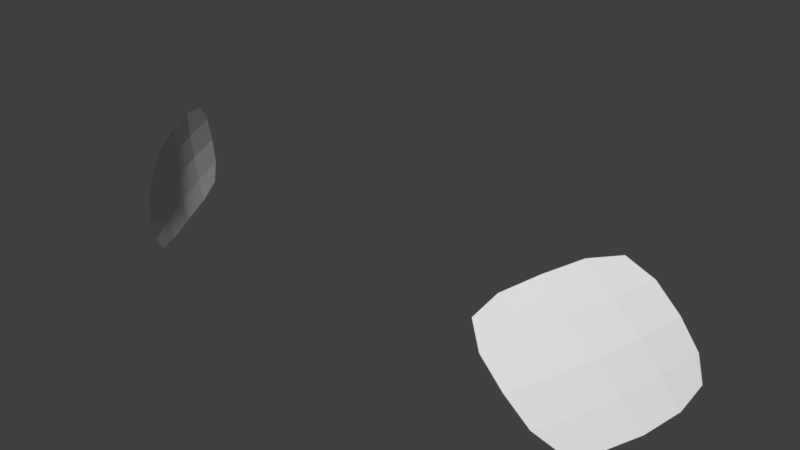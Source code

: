 # Source: Skeleton_Base.blend  (saved by Blender 2.80.75; exported with 4.5.12 LTS)
import bpy
from mathutils import Matrix  # noqa: F401  (used for matrix-valued properties, if any)

bpy.ops.wm.read_factory_settings(use_empty=True)
scene = bpy.context.scene
scene.name = 'Scene'

# ---- collections
col_collection_1 = bpy.data.collections.new('Collection 1'); scene.collection.children.link(col_collection_1)
col_mixamo_duck = bpy.data.collections.new('Mixamo_Duck'); scene.collection.children.link(col_mixamo_duck)

# ---- materials (node trees are filled in below, after node groups)
mat_eyes_003 = bpy.data.materials.new('Eyes.003')
mat_eyes_003.roughness = 0.5

# ---- material node trees
mat_eyes_003.use_nodes = True; mat_eyes_003.node_tree.nodes.clear()
_N = mat_eyes_003.node_tree.nodes; _L = mat_eyes_003.node_tree.links
n0 = _N.new('ShaderNodeOutputMaterial'); n0.name = 'Material Output'; n0.location = (300, 300)
n1 = _N.new('ShaderNodeBsdfPrincipled'); n1.name = 'Principled BSDF'; n1.location = (10, 300)
n1.distribution = 'GGX'
n1.subsurface_method = 'BURLEY'
n1.inputs[3].default_value = 1.45
n1.inputs[27].default_value = (0.0, 0.0, 0.0, 1.0)
n1.inputs[28].default_value = 1.0
n2 = _N.new('ShaderNodeNormalMap'); n2.name = 'Normal Map'; n2.location = (-300, -300)
n2.label = 'Normal/Map'
n2.inputs[0].default_value = 0.14
_L.new(n1.outputs[0], n0.inputs[0])
_L.new(n2.outputs[0], n1.inputs[5])
n0.is_active_output = True

# ---- world
world_world = bpy.data.worlds.new('World'); scene.world = world_world
world_world.color = (0.05088, 0.05088, 0.05088)
world_world.use_sun_shadow = False
world_world.sun_shadow_jitter_overblur = 0.0
world_world.cycles.sampling_method = 'MANUAL'

# ---- meshes
me_plane_011 = bpy.data.meshes.new('Plane.011')
me_plane_011.from_pydata([(-0.8166, 2.577, 9.586), (-0.6818, 2.765, 9.528), (-0.9136, 2.354, 9.637), (-0.6938, 2.652, 9.805), (-0.9187, 2.49, 9.361), (-0.796, 2.672, 9.352), (-0.6021, 2.791, 9.719), (-0.9765, 2.312, 9.44), (-0.8035, 2.463, 9.814), (0.7777, 2.516, 9.568), (0.6814, 2.707, 9.518), (0.8488, 2.3, 9.613), (0.6793, 2.594, 9.781), (0.8542, 2.427, 9.358), (0.7704, 2.604, 9.349), (0.609, 2.737, 9.704), (0.8931, 2.266, 9.429), (0.7617, 2.411, 9.783), (-0.7528, 2.675, 9.558), (-0.8696, 2.535, 9.474), (-0.8687, 2.469, 9.612), (-0.7572, 2.616, 9.696), (-0.7381, 2.726, 9.425), (-0.628, 2.793, 9.633), (-0.9561, 2.315, 9.529), (-0.86, 2.402, 9.741), (-0.7499, 2.554, 9.825), (-0.6353, 2.738, 9.772), (-0.8598, 2.59, 9.341), (-0.9605, 2.385, 9.391), (0.7319, 2.614, 9.543), (0.818, 2.473, 9.463), (0.8156, 2.41, 9.591), (0.7305, 2.556, 9.674), (0.7272, 2.663, 9.418), (0.6342, 2.738, 9.62), (0.8795, 2.265, 9.512), (0.8066, 2.348, 9.712), (0.7215, 2.498, 9.797), (0.6338, 2.681, 9.753), (0.8146, 2.523, 9.339), (0.8822, 2.331, 9.385), (-0.6938, 2.709, 9.666), (-0.8076, 2.635, 9.448), (-0.9179, 2.426, 9.501), (-0.8114, 2.511, 9.721), (0.6832, 2.651, 9.649), (0.7751, 2.57, 9.439), (0.852, 2.369, 9.486), (0.7708, 2.454, 9.695)], [], [(0, 21, 42, 18), (21, 3, 27, 42), (42, 27, 6, 23), (18, 42, 23, 1), (0, 18, 43, 19), (18, 1, 22, 43), (43, 22, 5, 28), (19, 43, 28, 4), (0, 19, 44, 20), (19, 4, 29, 44), (44, 29, 7, 24), (20, 44, 24, 2), (0, 20, 45, 21), (20, 2, 25, 45), (45, 25, 8, 26), (21, 45, 26, 3), (9, 30, 46, 33), (30, 10, 35, 46), (46, 35, 15, 39), (33, 46, 39, 12), (9, 31, 47, 30), (31, 13, 40, 47), (47, 40, 14, 34), (30, 47, 34, 10), (9, 32, 48, 31), (32, 11, 36, 48), (48, 36, 16, 41), (31, 48, 41, 13), (9, 33, 49, 32), (33, 12, 38, 49), (49, 38, 17, 37), (32, 49, 37, 11)])
me_plane_011.polygons.foreach_set('use_smooth', [True] * 32)
_k = set([(0, 18), (0, 19), (0, 20), (0, 21), (1, 18), (2, 20), (3, 21), (4, 19), (9, 30), (9, 31), (9, 32), (9, 33), (10, 30), (11, 32), (12, 33), (13, 31), (18, 42), (18, 43), (19, 43), (19, 44), (20, 44), (20, 45), (21, 42), (21, 45), (22, 43), (23, 42), (24, 44), (25, 45), (26, 45), (27, 42), (28, 43), (29, 44), (30, 46), (30, 47), (31, 47), (31, 48), (32, 48), (32, 49), (33, 46), (33, 49), (34, 47), (35, 46), (36, 48), (37, 49), (38, 49), (39, 46), (40, 47), (41, 48)])
me_plane_011.attributes.new('sharp_edge', 'BOOLEAN', 'EDGE').data.foreach_set('value', [ (min(e.vertices), max(e.vertices)) in _k for e in me_plane_011.edges])
_uv = me_plane_011.uv_layers.new(name='UVMap')
_uv.uv.foreach_set('vector', [0.4908, 0.4946, 0.4446, 0.6746, 0.2789, 0.6814, 0.3217, 0.5003, 0.4446, 0.6746, 0.3983, 0.8546, 0.236, 0.8626, 0.2789, 0.6814, 0.2789, 0.6814, 0.236, 0.8626, 0.07371, 0.8706, 0.1132, 0.6883, 0.3217, 0.5003, 0.2789, 0.6814, 0.1132, 0.6883, 0.1527, 0.506, 0.4908, 0.4946, 0.3217, 0.5003, 0.3646, 0.3191, 0.537, 0.3146, 0.3217, 0.5003, 0.1527, 0.506, 0.1922, 0.3236, 0.3646, 0.3191, 0.3646, 0.3191, 0.1922, 0.3236, 0.2317, 0.1413, 0.4075, 0.138, 0.537, 0.3146, 0.3646, 0.3191, 0.4075, 0.138, 0.5832, 0.1347, 0.4908, 0.4946, 0.537, 0.3146, 0.7094, 0.3101, 0.6598, 0.4889, 0.537, 0.3146, 0.5832, 0.1347, 0.7589, 0.1313, 0.7094, 0.3101, 0.7094, 0.3101, 0.7589, 0.1313, 0.9346, 0.128, 0.8817, 0.3056, 0.6598, 0.4889, 0.7094, 0.3101, 0.8817, 0.3056, 0.8288, 0.4833, 0.4908, 0.4946, 0.6598, 0.4889, 0.6102, 0.6677, 0.4446, 0.6746, 0.6598, 0.4889, 0.8288, 0.4833, 0.7759, 0.6609, 0.6102, 0.6677, 0.6102, 0.6677, 0.7759, 0.6609, 0.723, 0.8385, 0.5606, 0.8466, 0.4446, 0.6746, 0.6102, 0.6677, 0.5606, 0.8466, 0.3983, 0.8546, 0.4908, 0.4946, 0.3217, 0.5003, 0.2789, 0.6814, 0.4446, 0.6746, 0.3217, 0.5003, 0.1527, 0.506, 0.1132, 0.6883, 0.2789, 0.6814, 0.2789, 0.6814, 0.1132, 0.6883, 0.07371, 0.8706, 0.236, 0.8626, 0.4446, 0.6746, 0.2789, 0.6814, 0.236, 0.8626, 0.3983, 0.8546, 0.4908, 0.4946, 0.537, 0.3146, 0.3646, 0.3191, 0.3217, 0.5003, 0.537, 0.3146, 0.5832, 0.1347, 0.4075, 0.138, 0.3646, 0.3191, 0.3646, 0.3191, 0.4075, 0.138, 0.2317, 0.1413, 0.1922, 0.3236, 0.3217, 0.5003, 0.3646, 0.3191, 0.1922, 0.3236, 0.1527, 0.506, 0.4908, 0.4946, 0.6598, 0.4889, 0.7094, 0.3101, 0.537, 0.3146, 0.6598, 0.4889, 0.8288, 0.4833, 0.8817, 0.3056, 0.7094, 0.3101, 0.7094, 0.3101, 0.8817, 0.3056, 0.9346, 0.128, 0.7589, 0.1313, 0.537, 0.3146, 0.7094, 0.3101, 0.7589, 0.1313, 0.5832, 0.1347, 0.4908, 0.4946, 0.4446, 0.6746, 0.6102, 0.6677, 0.6598, 0.4889, 0.4446, 0.6746, 0.3983, 0.8546, 0.5606, 0.8466, 0.6102, 0.6677, 0.6102, 0.6677, 0.5606, 0.8466, 0.723, 0.8385, 0.7759, 0.6609, 0.6598, 0.4889, 0.6102, 0.6677, 0.7759, 0.6609, 0.8288, 0.4833])
_ca = me_plane_011.color_attributes.new('Col', 'BYTE_COLOR', 'CORNER')
_ca.data.foreach_set('color', [1.0, 1.0, 1.0, 1.0, 1.0, 1.0, 1.0, 1.0, 1.0, 1.0, 1.0, 1.0, 1.0, 1.0, 1.0, 1.0, 1.0, 1.0, 1.0, 1.0, 1.0, 1.0, 1.0, 1.0, 1.0, 1.0, 1.0, 1.0, 1.0, 1.0, 1.0, 1.0, 1.0, 1.0, 1.0, 1.0, 1.0, 1.0, 1.0, 1.0, 1.0, 1.0, 1.0, 1.0, 1.0, 1.0, 1.0, 1.0, 1.0, 1.0, 1.0, 1.0, 1.0, 1.0, 1.0, 1.0, 1.0, 1.0, 1.0, 1.0, 1.0, 1.0, 1.0, 1.0, 1.0, 1.0, 1.0, 1.0, 1.0, 1.0, 1.0, 1.0, 1.0, 1.0, 1.0, 1.0, 1.0, 1.0, 1.0, 1.0, 1.0, 1.0, 1.0, 1.0, 1.0, 1.0, 1.0, 1.0, 1.0, 1.0, 1.0, 1.0, 1.0, 1.0, 1.0, 1.0, 1.0, 1.0, 1.0, 1.0, 1.0, 1.0, 1.0, 1.0, 1.0, 1.0, 1.0, 1.0, 1.0, 1.0, 1.0, 1.0, 1.0, 1.0, 1.0, 1.0, 1.0, 1.0, 1.0, 1.0, 1.0, 1.0, 1.0, 1.0, 1.0, 1.0, 1.0, 1.0, 1.0, 1.0, 1.0, 1.0, 1.0, 1.0, 1.0, 1.0, 1.0, 1.0, 1.0, 1.0, 1.0, 1.0, 1.0, 1.0, 1.0, 1.0, 1.0, 1.0, 1.0, 1.0, 1.0, 1.0, 1.0, 1.0, 1.0, 1.0, 1.0, 1.0, 1.0, 1.0, 1.0, 1.0, 1.0, 1.0, 1.0, 1.0, 1.0, 1.0, 1.0, 1.0, 1.0, 1.0, 1.0, 1.0, 1.0, 1.0, 1.0, 1.0, 1.0, 1.0, 1.0, 1.0, 1.0, 1.0, 1.0, 1.0, 1.0, 1.0, 1.0, 1.0, 1.0, 1.0, 1.0, 1.0, 1.0, 1.0, 1.0, 1.0, 1.0, 1.0, 1.0, 1.0, 1.0, 1.0, 1.0, 1.0, 1.0, 1.0, 1.0, 1.0, 1.0, 1.0, 1.0, 1.0, 1.0, 1.0, 1.0, 1.0, 1.0, 1.0, 1.0, 1.0, 1.0, 1.0, 1.0, 1.0, 1.0, 1.0, 1.0, 1.0, 1.0, 1.0, 1.0, 1.0, 1.0, 1.0, 1.0, 1.0, 1.0, 1.0, 1.0, 1.0, 1.0, 1.0, 1.0, 1.0, 1.0, 1.0, 1.0, 1.0, 1.0, 1.0, 1.0, 1.0, 1.0, 1.0, 1.0, 1.0, 1.0, 1.0, 1.0, 1.0, 1.0, 1.0, 1.0, 1.0, 1.0, 1.0, 1.0, 1.0, 1.0, 1.0, 1.0, 1.0, 1.0, 1.0, 1.0, 1.0, 1.0, 1.0, 1.0, 1.0, 1.0, 1.0, 1.0, 1.0, 1.0, 1.0, 1.0, 1.0, 1.0, 1.0, 1.0, 1.0, 1.0, 1.0, 1.0, 1.0, 1.0, 1.0, 1.0, 1.0, 1.0, 1.0, 1.0, 1.0, 1.0, 1.0, 1.0, 1.0, 1.0, 1.0, 1.0, 1.0, 1.0, 1.0, 1.0, 1.0, 1.0, 1.0, 1.0, 1.0, 1.0, 1.0, 1.0, 1.0, 1.0, 1.0, 1.0, 1.0, 1.0, 1.0, 1.0, 1.0, 1.0, 1.0, 1.0, 1.0, 1.0, 1.0, 1.0, 1.0, 1.0, 1.0, 1.0, 1.0, 1.0, 1.0, 1.0, 1.0, 1.0, 1.0, 1.0, 1.0, 1.0, 1.0, 1.0, 1.0, 1.0, 1.0, 1.0, 1.0, 1.0, 1.0, 1.0, 1.0, 1.0, 1.0, 1.0, 1.0, 1.0, 1.0, 1.0, 1.0, 1.0, 1.0, 1.0, 1.0, 1.0, 1.0, 1.0, 1.0, 1.0, 1.0, 1.0, 1.0, 1.0, 1.0, 1.0, 1.0, 1.0, 1.0, 1.0, 1.0, 1.0, 1.0, 1.0, 1.0, 1.0, 1.0, 1.0, 1.0, 1.0, 1.0, 1.0, 1.0, 1.0, 1.0, 1.0, 1.0, 1.0, 1.0, 1.0, 1.0, 1.0, 1.0, 1.0, 1.0, 1.0, 1.0, 1.0, 1.0, 1.0, 1.0, 1.0, 1.0, 1.0, 1.0, 1.0, 1.0, 1.0, 1.0, 1.0, 1.0, 1.0, 1.0, 1.0, 1.0, 1.0, 1.0, 1.0, 1.0, 1.0, 1.0, 1.0, 1.0, 1.0, 1.0, 1.0, 1.0, 1.0, 1.0, 1.0, 1.0, 1.0, 1.0, 1.0, 1.0, 1.0, 1.0, 1.0, 1.0, 1.0, 1.0, 1.0, 1.0, 1.0, 1.0, 1.0, 1.0, 1.0, 1.0, 1.0, 1.0, 1.0, 1.0, 1.0, 1.0, 1.0, 1.0, 1.0, 1.0, 1.0, 1.0, 1.0, 1.0, 1.0, 1.0, 1.0, 1.0, 1.0, 1.0, 1.0, 1.0, 1.0, 1.0, 1.0, 1.0, 1.0, 1.0, 1.0, 1.0, 1.0, 1.0, 1.0, 1.0, 1.0, 1.0, 1.0, 1.0, 1.0, 1.0])
me_plane_011.materials.append(mat_eyes_003)
me_plane_011.use_remesh_preserve_volume = False
me_plane_011.use_remesh_preserve_attributes = False
me_plane_011.use_mirror_vertex_groups = False
me_plane_011.update()
me_plane_011.normals_split_custom_set([tuple(v) for v in zip(*[iter([-0.7772, 0.5877, 0.2249, -0.7772, 0.5877, 0.2249, -0.7772, 0.5877, 0.2249, -0.7772, 0.5877, 0.2249, -0.758, 0.6033, 0.2477, -0.758, 0.6033, 0.2477, -0.758, 0.6033, 0.2477, -0.758, 0.6033, 0.2477, -0.7196, 0.6583, 0.221, -0.7196, 0.6583, 0.221, -0.7196, 0.6583, 0.221, -0.7196, 0.6583, 0.221, -0.734, 0.6488, 0.2007, -0.734, 0.6488, 0.2007, -0.734, 0.6488, 0.2007, -0.734, 0.6488, 0.2007, -0.805, 0.5649, 0.1816, -0.805, 0.5649, 0.1816, -0.805, 0.5649, 0.1816, -0.805, 0.5649, 0.1816, -0.7589, 0.6307, 0.1618, -0.7589, 0.6307, 0.1618, -0.7589, 0.6307, 0.1618, -0.7589, 0.6307, 0.1618, -0.7796, 0.61, 0.142, -0.7796, 0.61, 0.142, -0.7796, 0.61, 0.142, -0.7796, 0.61, 0.142, -0.8267, 0.5385, 0.1631, -0.8267, 0.5385, 0.1631, -0.8267, 0.5385, 0.1631, -0.8267, 0.5385, 0.1631, -0.8638, 0.4525, 0.2216, -0.8638, 0.4525, 0.2216, -0.8638, 0.4525, 0.2216, -0.8638, 0.4525, 0.2216, -0.8832, 0.4237, 0.2012, -0.8832, 0.4237, 0.2012, -0.8832, 0.4237, 0.2012, -0.8832, 0.4237, 0.2012, -0.9099, 0.3577, 0.2103, -0.9099, 0.3577, 0.2103, -0.9099, 0.3577, 0.2103, -0.9099, 0.3577, 0.2103, -0.8945, 0.3841, 0.2287, -0.8945, 0.3841, 0.2287, -0.8945, 0.3841, 0.2287, -0.8945, 0.3841, 0.2287, -0.8346, 0.4818, 0.2671, -0.8346, 0.4818, 0.2671, -0.8346, 0.4818, 0.2671, -0.8346, 0.4818, 0.2671, -0.8663, 0.4166, 0.2758, -0.8663, 0.4166, 0.2758, -0.8663, 0.4166, 0.2758, -0.8663, 0.4166, 0.2758, -0.8435, 0.4436, 0.3028, -0.8435, 0.4436, 0.3028, -0.8435, 0.4436, 0.3028, -0.8435, 0.4436, 0.3028, -0.8121, 0.5068, 0.2891, -0.8121, 0.5068, 0.2891, -0.8121, 0.5068, 0.2891, -0.8121, 0.5068, 0.2891, 0.8558, 0.4699, 0.2165, 0.8558, 0.4699, 0.2165, 0.8558, 0.4699, 0.2165, 0.8558, 0.4699, 0.2165, 0.827, 0.5207, 0.2122, 0.827, 0.5207, 0.2122, 0.827, 0.5207, 0.2122, 0.827, 0.5207, 0.2122, 0.8075, 0.5418, 0.2332, 0.8075, 0.5418, 0.2332, 0.8075, 0.5418, 0.2332, 0.8075, 0.5418, 0.2332, 0.8351, 0.4963, 0.2372, 0.8351, 0.4963, 0.2372, 0.8351, 0.4963, 0.2372, 0.8351, 0.4963, 0.2372, 0.8814, 0.4411, 0.169, 0.8814, 0.4411, 0.169, 0.8814, 0.4411, 0.169, 0.8814, 0.4411, 0.169, 0.8982, 0.4155, 0.1435, 0.8982, 0.4155, 0.1435, 0.8982, 0.4155, 0.1435, 0.8982, 0.4155, 0.1435, 0.8729, 0.4699, 0.1311, 0.8729, 0.4699, 0.1311, 0.8729, 0.4699, 0.1311, 0.8729, 0.4699, 0.1311, 0.8547, 0.4933, 0.1617, 0.8547, 0.4933, 0.1617, 0.8547, 0.4933, 0.1617, 0.8547, 0.4933, 0.1617, 0.9146, 0.3566, 0.1906, 0.9146, 0.3566, 0.1906, 0.9146, 0.3566, 0.1906, 0.9146, 0.3566, 0.1906, 0.9326, 0.3064, 0.1906, 0.9326, 0.3064, 0.1906, 0.9326, 0.3064, 0.1906, 0.9326, 0.3064, 0.1906, 0.9444, 0.2826, 0.1681, 0.9444, 0.2826, 0.1681, 0.9444, 0.2826, 0.1681, 0.9444, 0.2826, 0.1681, 0.929, 0.3304, 0.1669, 0.929, 0.3304, 0.1669, 0.929, 0.3304, 0.1669, 0.929, 0.3304, 0.1669, 0.8919, 0.3855, 0.2364, 0.8919, 0.3855, 0.2364, 0.8919, 0.3855, 0.2364, 0.8919, 0.3855, 0.2364, 0.874, 0.4127, 0.2567, 0.874, 0.4127, 0.2567, 0.874, 0.4127, 0.2567, 0.874, 0.4127, 0.2567, 0.8957, 0.3576, 0.2643, 0.8957, 0.3576, 0.2643, 0.8957, 0.3576, 0.2643, 0.8957, 0.3576, 0.2643, 0.9117, 0.3346, 0.2384, 0.9117, 0.3346, 0.2384, 0.9117, 0.3346, 0.2384, 0.9117, 0.3346, 0.2384])] * 3)])
arm_armature_004 = bpy.data.armatures.new('Armature.004')  # bones are not reproduced

# ---- objects
ob_armature = bpy.data.objects.new('Armature', arm_armature_004)
ob_lid_001 = bpy.data.objects.new('Lid.001', me_plane_011)

# ---- transforms, parenting, visibility, modifiers, constraints
ob_armature.location = (0.0, 0.0, 0.0)
ob_armature.rotation_euler = (1.571, -0.0, 0.0)
ob_armature.scale = (0.01, 0.01, 0.01)
ob_armature.show_in_front = True
ob_armature.lineart.crease_threshold = 0.0
ob_lid_001.parent = ob_armature
ob_lid_001.location = (-2.084e-12, 0.0, -179.9)
ob_lid_001.rotation_euler = (-1.571, -3.142, 2.01e-14)
ob_lid_001.scale = (100.0, 100.0, 100.0)
ob_lid_001.color = (0.8, 0.8, 0.8, 1.0)
ob_lid_001.lineart.crease_threshold = 0.0
_vg = ob_lid_001.vertex_groups.new(name='mixamorig:Head')
_vg.add([0, 1, 2, 3, 4, 5, 6, 7, 8, 9, 10, 11, 12, 13, 14, 15, 16, 17, 18, 19, 20, 21, 22, 23, 24, 25, 26, 27, 28, 29, 30, 31, 32, 33, 34, 35, 36, 37, 38, 39, 40, 41, 42, 43, 44, 45, 46, 47, 48, 49], 1.0, 'REPLACE')
_m = ob_lid_001.modifiers.new('Armature', 'ARMATURE')
_m.object = ob_armature

# ---- collection membership
col_mixamo_duck.objects.link(ob_armature)
col_mixamo_duck.objects.link(ob_lid_001)

# ---- scene / render settings (as saved in the file)
scene.frame_start = 1; scene.frame_end = 61; scene.frame_set(25)
scene.render.engine = 'CYCLES'
scene.render.resolution_percentage = 50
scene.render.fps = 30
scene.render.dither_intensity = 0.0
scene.cycles.use_denoising = False
scene.cycles.samples = 128
scene.cycles.sampling_pattern = 'TABULATED_SOBOL'
scene.cycles.light_sampling_threshold = 0.0
scene.cycles.use_adaptive_sampling = False
scene.cycles.use_light_tree = False
scene.cycles.blur_glossy = 0.0
scene.cycles.sample_clamp_indirect = 0.0
scene.cycles.bake_type = 'NORMAL'
scene.view_settings.view_transform = 'Standard'
bpy.context.view_layer.update()

# ---- added for rendering (the .blend has no active camera and no usable light): camera, sun
cam_auto = bpy.data.cameras.new('AutoCamera')
cam_auto.lens = 50.0
cam_auto.sensor_width = 36.0
cam_auto.clip_end = 1000.0
ob_auto_camera = bpy.data.objects.new('AutoCamera', cam_auto)
scene.collection.objects.link(ob_auto_camera)
ob_auto_camera.location = (1.86314, -2.76733, 11.0665)
ob_auto_camera.rotation_euler = (1.09748, -7.21219e-08, 0.694738)
scene.camera = ob_auto_camera
light_auto_sun = bpy.data.lights.new('AutoSun', 'SUN')
light_auto_sun.energy = 3.0
light_auto_sun.angle = 0.0523599
ob_auto_sun = bpy.data.objects.new('AutoSun', light_auto_sun)
scene.collection.objects.link(ob_auto_sun)
ob_auto_sun.rotation_euler = (0.872665, 0.174533, 0.523599)
bpy.context.view_layer.update()
